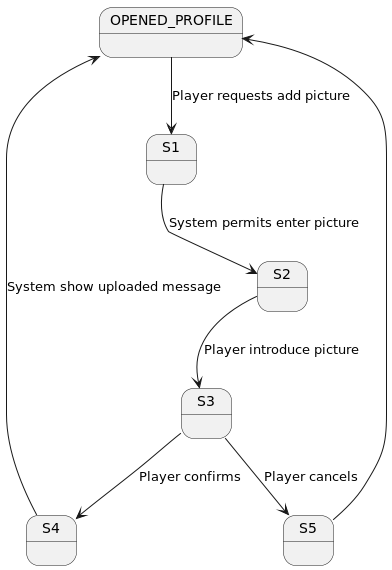

The diagram above was rendered by PlantUML. Its source (embedded in the PNG):
@startuml

state OPENED_PROFILE

OPENED_PROFILE --> S1 : Player requests add picture
S1 --> S2 : System permits enter picture
S2 --> S3 : Player introduce picture
S3 --> S4 : Player confirms
S3 --> S5 : Player cancels
S4 --> OPENED_PROFILE : System show uploaded message
S5 --> OPENED_PROFILE

@enduml